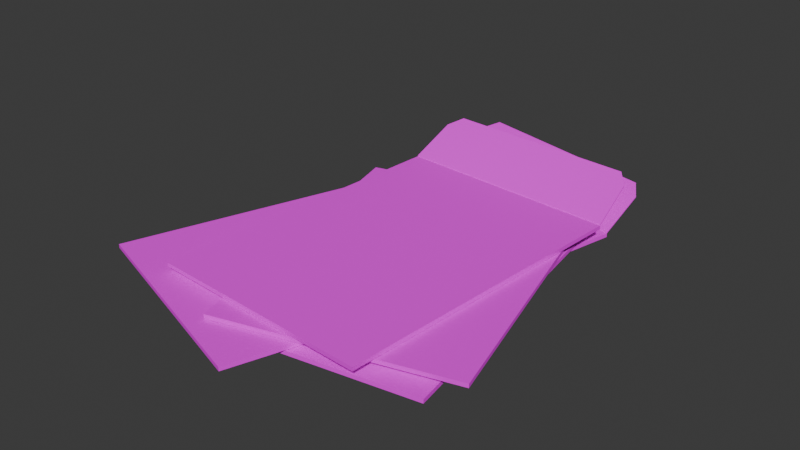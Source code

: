 # Source: KraftEnvelopes.blend  (saved by Blender 5.2.44; exported with 4.5.12 LTS)
import bpy
from mathutils import Matrix  # noqa: F401  (used for matrix-valued properties, if any)

bpy.ops.wm.read_factory_settings(use_empty=True)
scene = bpy.context.scene
scene.name = 'Scene'

# ---- collections
col_collection = bpy.data.collections.new('Collection'); scene.collection.children.link(col_collection)

# ---- images (referenced by path relative to the original .blend; pixels are not part of the script)
import os
ASSET_DIR = os.environ.get("B2B_ASSET_DIR", "")  # directory of the original .blend (textures are referenced by path, not embedded)
HERE = os.path.dirname(os.path.abspath(__file__))  # packed textures are extracted next to this script under _unpacked/

def load_image(name, relpath, width, height, colorspace="sRGB"):
    """Load a texture the original file referenced (path relative to the .blend, or extracted next to this script)."""
    p = next((c for c in (os.path.join(HERE, relpath), os.path.join(ASSET_DIR, relpath)) if relpath and os.path.exists(c)), "")
    if p:
        img = bpy.data.images.load(p, check_existing=True)
        img.name = name
    else:  # same state as the original file: an image datablock whose file is absent (Cycles renders it pink)
        img = bpy.data.images.new(name, width, height)
        img.source = "FILE"
        img.filepath = "//" + (relpath or name)
    img.colorspace_settings.name = colorspace
    return img
img_kraftenvelope_reference_png = load_image('KraftEnvelope_Reference.png', 'KraftEnvelope_Reference.png', 1024, 1024, 'sRGB')

# ---- materials (node trees are filled in below, after node groups)
mat_kraftpaper = bpy.data.materials.new('KraftPaper')

# ---- material node trees
mat_kraftpaper.use_nodes = True; mat_kraftpaper.node_tree.nodes.clear()
_N = mat_kraftpaper.node_tree.nodes; _L = mat_kraftpaper.node_tree.links
n0 = _N.new('ShaderNodeBsdfPrincipled'); n0.name = 'Principled BSDF'; n0.location = (-200, 100)
n0.inputs[2].default_value = 0.9
n0.inputs[10].default_value = 0.005
n1 = _N.new('ShaderNodeOutputMaterial'); n1.name = 'Material Output'; n1.location = (200, 100)
n2 = _N.new('ShaderNodeTexImage'); n2.name = 'Image Texture'; n2.location = (0, 0)
n2.image = img_kraftenvelope_reference_png
_L.new(n0.outputs[0], n1.inputs[0])
_L.new(n2.outputs[0], n0.inputs[0])
n1.is_active_output = True

# ---- world
world_world = bpy.data.worlds.new('World'); scene.world = world_world
world_world.use_nodes = True; world_world.node_tree.nodes.clear()
_N = world_world.node_tree.nodes; _L = world_world.node_tree.links
n0 = _N.new('ShaderNodeOutputWorld'); n0.name = 'World Output'; n0.location = (200, 100)
n1 = _N.new('ShaderNodeBackground'); n1.name = 'Background'; n1.location = (-200, 100)
n1.inputs[0].default_value = (0.05088, 0.05088, 0.05088, 1.0)
_L.new(n1.outputs[0], n0.inputs[0])
n0.is_active_output = True
world_world.color = (0.05088, 0.05088, 0.05088)
world_world.sun_shadow_jitter_overblur = 0.0

# ---- meshes
me_kraftenvelope_open_001 = bpy.data.meshes.new('KraftEnvelope_Open.001')
me_kraftenvelope_open_001.from_pydata([(-0.173, -0.0849, 0.0), (-0.173, -0.0849, 0.001), (-0.1728, -0.08393, 0.001), (-0.1728, -0.08393, 0.0), (-0.1721, -0.08513, 0.0), (-0.1721, -0.08513, 0.001), (-0.1718, -0.08415, 0.0), (-0.173, -0.0849, 0.003), (-0.1728, -0.08393, 0.003), (-0.1721, -0.08513, 0.003), (-0.173, -0.0849, 0.004), (-0.1728, -0.08393, 0.004), (-0.1721, -0.08513, 0.004), (-0.1718, -0.08415, 0.004), (-0.09993, 0.2318, 0.001), (-0.09993, 0.2318, 0.0), (-0.09896, 0.2315, 0.001), (-0.09896, 0.2315, 0.0), (-0.09993, 0.2318, 0.003), (-0.1718, -0.08415, 0.001), (-0.09896, 0.2315, 0.003), (-0.1718, -0.08415, 0.003), (-0.09993, 0.2318, 0.004), (-0.09896, 0.2315, 0.004), (0.05496, -0.1375, 0.0), (0.05496, -0.1375, 0.001), (0.05518, -0.1366, 0.0), (0.05496, -0.1375, 0.003), (0.05518, -0.1366, 0.003), (0.05518, -0.1366, 0.001), (0.05496, -0.1375, 0.004), (0.05518, -0.1366, 0.004), (0.1281, 0.1791, 0.001), (0.1281, 0.1791, 0.0), (0.1281, 0.1791, 0.004), (0.1281, 0.1791, 0.003), (0.05593, -0.1378, 0.0), (0.05616, -0.1368, 0.0), (0.05616, -0.1368, 0.001), (0.05593, -0.1378, 0.001), (0.05616, -0.1368, 0.003), (0.05593, -0.1378, 0.003), (0.05616, -0.1368, 0.004), (0.05593, -0.1378, 0.004), (0.129, 0.1789, 0.0), (0.129, 0.1789, 0.001), (0.129, 0.1789, 0.003), (0.129, 0.1789, 0.004), (-0.09993, 0.2318, 0.004), (0.129, 0.1789, 0.004), (0.1342, 0.2213, 0.0285), (0.1252, 0.2358, 0.0355), (-0.07158, 0.2812, 0.0355), (-0.086, 0.2721, 0.0285), (-0.09993, 0.2318, 0.005), (0.129, 0.1789, 0.005), (0.1342, 0.2213, 0.0295), (0.1252, 0.2358, 0.0365), (-0.07158, 0.2812, 0.0365), (-0.086, 0.2721, 0.0295), (-0.06663, -0.1869, 0.0048), (-0.06663, -0.1869, 0.0088), (-0.1175, 0.1341, 0.0088), (-0.1175, 0.1341, 0.0048), (0.1655, -0.1501, 0.0048), (0.1146, 0.1709, 0.0048), (0.1146, 0.1709, 0.0088), (0.1655, -0.1501, 0.0088), (-0.2, -0.1474, 0.0096), (-0.2, -0.1474, 0.0136), (-0.09419, 0.1599, 0.0136), (-0.09419, 0.1599, 0.0096), (0.02219, -0.2239, 0.0096), (0.128, 0.08339, 0.0096), (0.128, 0.08339, 0.0136), (0.02219, -0.2239, 0.0136), (-0.03944, -0.1844, 0.0144), (-0.03944, -0.1844, 0.0184), (-0.1236, 0.1296, 0.0184), (-0.1236, 0.1296, 0.0144), (0.1876, -0.1236, 0.0144), (0.1034, 0.1904, 0.0144), (0.1034, 0.1904, 0.0184), (0.1876, -0.1236, 0.0184), (-0.1235, -0.1519, 0.0192), (-0.1235, -0.1519, 0.0202), (-0.1235, -0.1509, 0.0202), (-0.1235, -0.1509, 0.0192), (-0.1226, -0.152, 0.0192), (-0.1226, -0.152, 0.0202), (-0.1225, -0.151, 0.0192), (-0.1235, -0.1519, 0.0222), (-0.1235, -0.1509, 0.0222), (-0.1226, -0.152, 0.0222), (-0.1235, -0.1519, 0.0232), (-0.1235, -0.1509, 0.0232), (-0.1226, -0.152, 0.0232), (-0.1225, -0.151, 0.0232), (-0.1009, 0.1723, 0.0202), (-0.1009, 0.1723, 0.0192), (-0.09988, 0.1722, 0.0202), (-0.09988, 0.1722, 0.0192), (-0.1009, 0.1723, 0.0222), (-0.1225, -0.151, 0.0202), (-0.09988, 0.1722, 0.0222), (-0.1225, -0.151, 0.0222), (-0.1009, 0.1723, 0.0232), (-0.09988, 0.1722, 0.0232), (0.1099, -0.1682, 0.0192), (0.1099, -0.1682, 0.0202), (0.11, -0.1672, 0.0192), (0.1099, -0.1682, 0.0222), (0.11, -0.1672, 0.0222), (0.11, -0.1672, 0.0202), (0.1099, -0.1682, 0.0232), (0.11, -0.1672, 0.0232), (0.1326, 0.156, 0.0202), (0.1326, 0.156, 0.0192), (0.1326, 0.156, 0.0232), (0.1326, 0.156, 0.0222), (0.1109, -0.1683, 0.0192), (0.1109, -0.1673, 0.0192), (0.1109, -0.1673, 0.0202), (0.1109, -0.1683, 0.0202), (0.1109, -0.1673, 0.0222), (0.1109, -0.1683, 0.0222), (0.1109, -0.1673, 0.0232), (0.1109, -0.1683, 0.0232), (0.1335, 0.1559, 0.0192), (0.1335, 0.1559, 0.0202), (0.1335, 0.1559, 0.0222), (0.1335, 0.1559, 0.0232), (-0.1009, 0.1723, 0.0232), (0.1335, 0.1559, 0.0232), (0.132, 0.1986, 0.0477), (0.1209, 0.2115, 0.0547), (-0.08061, 0.2256, 0.0547), (-0.09343, 0.2143, 0.0477), (-0.1009, 0.1723, 0.0242), (0.1335, 0.1559, 0.0242), (0.132, 0.1986, 0.0487), (0.1209, 0.2115, 0.0557), (-0.08061, 0.2256, 0.0557), (-0.09343, 0.2143, 0.0487)], [], [(1, 3, 0), (4, 1, 0), (3, 4, 0), (7, 2, 1), (5, 7, 1), (10, 8, 7), (9, 10, 7), (12, 11, 10), (2, 15, 3), (14, 17, 15), (15, 6, 3), (8, 14, 2), (16, 21, 19), (18, 16, 14), (11, 18, 8), (22, 20, 18), (13, 22, 11), (24, 5, 4), (6, 24, 4), (25, 9, 5), (21, 29, 19), (27, 12, 9), (30, 13, 12), (16, 33, 17), (17, 26, 6), (29, 16, 19), (23, 35, 20), (20, 28, 21), (31, 23, 13), (37, 39, 36), (36, 25, 24), (26, 36, 24), (38, 41, 39), (39, 27, 25), (40, 43, 41), (41, 30, 27), (43, 31, 30), (44, 38, 37), (32, 44, 33), (33, 37, 26), (28, 32, 29), (45, 40, 38), (35, 45, 32), (46, 42, 40), (34, 46, 35), (42, 34, 31), (48, 51, 49), (57, 58, 55), (49, 54, 48), (50, 55, 49), (51, 56, 50), (52, 57, 51), (52, 59, 58), (53, 54, 59), (1, 2, 3), (4, 5, 1), (3, 6, 4), (7, 8, 2), (5, 9, 7), (10, 11, 8), (9, 12, 10), (12, 13, 11), (2, 14, 15), (14, 16, 17), (15, 17, 6), (8, 18, 14), (16, 20, 21), (18, 20, 16), (11, 22, 18), (22, 23, 20), (13, 23, 22), (24, 25, 5), (6, 26, 24), (25, 27, 9), (21, 28, 29), (27, 30, 12), (30, 31, 13), (16, 32, 33), (17, 33, 26), (29, 32, 16), (23, 34, 35), (20, 35, 28), (31, 34, 23), (37, 38, 39), (36, 39, 25), (26, 37, 36), (38, 40, 41), (39, 41, 27), (40, 42, 43), (41, 43, 30), (43, 42, 31), (44, 45, 38), (32, 45, 44), (33, 44, 37), (28, 35, 32), (45, 46, 40), (35, 46, 45), (46, 47, 42), (34, 47, 46), (42, 47, 34), (48, 53, 52), (52, 51, 48), (51, 50, 49), (59, 54, 58), (54, 55, 58), (55, 56, 57), (49, 55, 54), (50, 56, 55), (51, 57, 56), (52, 58, 57), (52, 53, 59), (53, 48, 54), (61, 63, 60), (65, 67, 64), (64, 61, 60), (62, 65, 63), (63, 64, 60), (67, 62, 61), (61, 62, 63), (65, 66, 67), (64, 67, 61), (62, 66, 65), (63, 65, 64), (67, 66, 62), (69, 71, 68), (73, 75, 72), (72, 69, 68), (70, 73, 71), (71, 72, 68), (75, 70, 69), (69, 70, 71), (73, 74, 75), (72, 75, 69), (70, 74, 73), (71, 73, 72), (75, 74, 70), (77, 79, 76), (81, 83, 80), (80, 77, 76), (78, 81, 79), (79, 80, 76), (83, 78, 77), (77, 78, 79), (81, 82, 83), (80, 83, 77), (78, 82, 81), (79, 81, 80), (83, 82, 78), (85, 87, 84), (88, 85, 84), (87, 88, 84), (91, 86, 85), (89, 91, 85), (94, 92, 91), (93, 94, 91), (96, 95, 94), (86, 99, 87), (98, 101, 99), (99, 90, 87), (92, 98, 86), (100, 105, 103), (102, 100, 98), (95, 102, 92), (106, 104, 102), (97, 106, 95), (108, 89, 88), (90, 108, 88), (109, 93, 89), (105, 113, 103), (111, 96, 93), (114, 97, 96), (100, 117, 101), (101, 110, 90), (113, 100, 103), (107, 119, 104), (104, 112, 105), (115, 107, 97), (121, 123, 120), (120, 109, 108), (110, 120, 108), (122, 125, 123), (123, 111, 109), (124, 127, 125), (125, 114, 111), (127, 115, 114), (128, 122, 121), (116, 128, 117), (117, 121, 110), (112, 116, 113), (129, 124, 122), (119, 129, 116), (130, 126, 124), (118, 130, 119), (126, 118, 115), (132, 135, 133), (141, 142, 139), (133, 138, 132), (134, 139, 133), (135, 140, 134), (136, 141, 135), (136, 143, 142), (137, 138, 143), (85, 86, 87), (88, 89, 85), (87, 90, 88), (91, 92, 86), (89, 93, 91), (94, 95, 92), (93, 96, 94), (96, 97, 95), (86, 98, 99), (98, 100, 101), (99, 101, 90), (92, 102, 98), (100, 104, 105), (102, 104, 100), (95, 106, 102), (106, 107, 104), (97, 107, 106), (108, 109, 89), (90, 110, 108), (109, 111, 93), (105, 112, 113), (111, 114, 96), (114, 115, 97), (100, 116, 117), (101, 117, 110), (113, 116, 100), (107, 118, 119), (104, 119, 112), (115, 118, 107), (121, 122, 123), (120, 123, 109), (110, 121, 120), (122, 124, 125), (123, 125, 111), (124, 126, 127), (125, 127, 114), (127, 126, 115), (128, 129, 122), (116, 129, 128), (117, 128, 121), (112, 119, 116), (129, 130, 124), (119, 130, 129), (130, 131, 126), (118, 131, 130), (126, 131, 118), (132, 137, 136), (136, 135, 132), (135, 134, 133), (143, 138, 142), (138, 139, 142), (139, 140, 141), (133, 139, 138), (134, 140, 139), (135, 141, 140), (136, 142, 141), (136, 137, 143), (137, 132, 138)])
_uv = me_kraftenvelope_open_001.uv_layers.new(name='PhotoUV')
_uv.uv.foreach_set('vector', [0.25, 0.22, 0.25, 0.2211, 0.25, 0.22, 0.252, 0.22, 0.25, 0.22, 0.25, 0.22, 0.25, 0.2211, 0.252, 0.22, 0.25, 0.22, 0.25, 0.22, 0.25, 0.2211, 0.25, 0.22, 0.252, 0.22, 0.25, 0.22, 0.25, 0.22, 0.25, 0.22, 0.25, 0.2211, 0.25, 0.22, 0.252, 0.22, 0.25, 0.22, 0.25, 0.22, 0.1857, 0.06, 0.183, 0.06222, 0.183, 0.06, 0.25, 0.2211, 0.25, 0.5856, 0.25, 0.2211, 0.25, 0.5856, 0.252, 0.5856, 0.25, 0.5856, 0.25, 0.5856, 0.252, 0.2211, 0.25, 0.2211, 0.25, 0.2211, 0.25, 0.5856, 0.25, 0.2211, 0.252, 0.5856, 0.252, 0.2211, 0.252, 0.2211, 0.25, 0.5856, 0.252, 0.5856, 0.25, 0.5856, 0.25, 0.2211, 0.25, 0.5856, 0.25, 0.2211, 0.25, 0.5856, 0.252, 0.5856, 0.25, 0.5856, 0.1857, 0.06222, 0.183, 0.782, 0.183, 0.06222, 0.728, 0.22, 0.252, 0.22, 0.252, 0.22, 0.252, 0.2211, 0.728, 0.22, 0.252, 0.22, 0.728, 0.22, 0.252, 0.22, 0.252, 0.22, 0.252, 0.2211, 0.728, 0.2211, 0.252, 0.2211, 0.728, 0.22, 0.252, 0.22, 0.252, 0.22, 0.8123, 0.06, 0.1857, 0.06222, 0.1857, 0.06, 0.252, 0.5856, 0.728, 0.5856, 0.252, 0.5856, 0.252, 0.5856, 0.728, 0.2211, 0.252, 0.2211, 0.728, 0.2211, 0.252, 0.5856, 0.252, 0.2211, 0.252, 0.5856, 0.728, 0.5856, 0.252, 0.5856, 0.252, 0.5856, 0.728, 0.2211, 0.252, 0.2211, 0.8123, 0.06222, 0.1857, 0.782, 0.1857, 0.06222, 0.73, 0.2211, 0.73, 0.22, 0.73, 0.22, 0.73, 0.22, 0.728, 0.22, 0.728, 0.22, 0.728, 0.2211, 0.73, 0.22, 0.728, 0.22, 0.73, 0.2211, 0.73, 0.22, 0.73, 0.22, 0.73, 0.22, 0.728, 0.22, 0.728, 0.22, 0.73, 0.2211, 0.73, 0.22, 0.73, 0.22, 0.73, 0.22, 0.728, 0.22, 0.728, 0.22, 0.815, 0.06, 0.8123, 0.06222, 0.8123, 0.06, 0.73, 0.5856, 0.73, 0.2211, 0.73, 0.2211, 0.728, 0.5856, 0.73, 0.5856, 0.728, 0.5856, 0.728, 0.5856, 0.73, 0.2211, 0.728, 0.2211, 0.728, 0.2211, 0.728, 0.5856, 0.728, 0.2211, 0.73, 0.5856, 0.73, 0.2211, 0.73, 0.2211, 0.728, 0.5856, 0.73, 0.5856, 0.728, 0.5856, 0.73, 0.5856, 0.73, 0.2211, 0.73, 0.2211, 0.728, 0.5856, 0.73, 0.5856, 0.728, 0.5856, 0.815, 0.06222, 0.8123, 0.782, 0.8123, 0.06222, 0.183, 0.938, 0.7706, 0.818, 0.815, 0.938, 0.7706, 0.818, 0.2274, 0.818, 0.815, 0.938, 0.73, 0.5856, 0.25, 0.5856, 0.25, 0.5856, 0.7208, 0.6334, 0.73, 0.5856, 0.73, 0.5856, 0.6963, 0.647, 0.7208, 0.6334, 0.7208, 0.6334, 0.2837, 0.647, 0.6963, 0.647, 0.6963, 0.647, 0.2837, 0.647, 0.2592, 0.6334, 0.2837, 0.647, 0.2592, 0.6334, 0.25, 0.5856, 0.2592, 0.6334, 0.25, 0.22, 0.25, 0.2211, 0.25, 0.2211, 0.252, 0.22, 0.252, 0.22, 0.25, 0.22, 0.25, 0.2211, 0.252, 0.2211, 0.252, 0.22, 0.25, 0.22, 0.25, 0.2211, 0.25, 0.2211, 0.252, 0.22, 0.252, 0.22, 0.25, 0.22, 0.25, 0.22, 0.25, 0.2211, 0.25, 0.2211, 0.252, 0.22, 0.252, 0.22, 0.25, 0.22, 0.1857, 0.06, 0.1857, 0.06222, 0.183, 0.06222, 0.25, 0.2211, 0.25, 0.5856, 0.25, 0.5856, 0.25, 0.5856, 0.252, 0.5856, 0.252, 0.5856, 0.25, 0.5856, 0.252, 0.5856, 0.252, 0.2211, 0.25, 0.2211, 0.25, 0.5856, 0.25, 0.5856, 0.252, 0.5856, 0.252, 0.5856, 0.252, 0.2211, 0.25, 0.5856, 0.252, 0.5856, 0.252, 0.5856, 0.25, 0.2211, 0.25, 0.5856, 0.25, 0.5856, 0.25, 0.5856, 0.252, 0.5856, 0.252, 0.5856, 0.1857, 0.06222, 0.1857, 0.782, 0.183, 0.782, 0.728, 0.22, 0.728, 0.22, 0.252, 0.22, 0.252, 0.2211, 0.728, 0.2211, 0.728, 0.22, 0.728, 0.22, 0.728, 0.22, 0.252, 0.22, 0.252, 0.2211, 0.728, 0.2211, 0.728, 0.2211, 0.728, 0.22, 0.728, 0.22, 0.252, 0.22, 0.8123, 0.06, 0.8123, 0.06222, 0.1857, 0.06222, 0.252, 0.5856, 0.728, 0.5856, 0.728, 0.5856, 0.252, 0.5856, 0.728, 0.5856, 0.728, 0.2211, 0.728, 0.2211, 0.728, 0.5856, 0.252, 0.5856, 0.252, 0.5856, 0.728, 0.5856, 0.728, 0.5856, 0.252, 0.5856, 0.728, 0.5856, 0.728, 0.2211, 0.8123, 0.06222, 0.8123, 0.782, 0.1857, 0.782, 0.73, 0.2211, 0.73, 0.2211, 0.73, 0.22, 0.73, 0.22, 0.73, 0.22, 0.728, 0.22, 0.728, 0.2211, 0.73, 0.2211, 0.73, 0.22, 0.73, 0.2211, 0.73, 0.2211, 0.73, 0.22, 0.73, 0.22, 0.73, 0.22, 0.728, 0.22, 0.73, 0.2211, 0.73, 0.2211, 0.73, 0.22, 0.73, 0.22, 0.73, 0.22, 0.728, 0.22, 0.815, 0.06, 0.815, 0.06222, 0.8123, 0.06222, 0.73, 0.5856, 0.73, 0.5856, 0.73, 0.2211, 0.728, 0.5856, 0.73, 0.5856, 0.73, 0.5856, 0.728, 0.5856, 0.73, 0.5856, 0.73, 0.2211, 0.728, 0.2211, 0.728, 0.5856, 0.728, 0.5856, 0.73, 0.5856, 0.73, 0.5856, 0.73, 0.2211, 0.728, 0.5856, 0.73, 0.5856, 0.73, 0.5856, 0.73, 0.5856, 0.73, 0.5856, 0.73, 0.2211, 0.728, 0.5856, 0.73, 0.5856, 0.73, 0.5856, 0.815, 0.06222, 0.815, 0.782, 0.8123, 0.782, 0.183, 0.938, 0.1951, 0.8447, 0.2274, 0.818, 0.2274, 0.818, 0.7706, 0.818, 0.183, 0.938, 0.7706, 0.818, 0.8029, 0.8447, 0.815, 0.938, 0.1951, 0.8447, 0.183, 0.938, 0.2274, 0.818, 0.183, 0.938, 0.815, 0.938, 0.2274, 0.818, 0.815, 0.938, 0.8029, 0.8447, 0.7706, 0.818, 0.73, 0.5856, 0.73, 0.5856, 0.25, 0.5856, 0.7208, 0.6334, 0.7208, 0.6334, 0.73, 0.5856, 0.6963, 0.647, 0.6963, 0.647, 0.7208, 0.6334, 0.2837, 0.647, 0.2837, 0.647, 0.6963, 0.647, 0.2837, 0.647, 0.2592, 0.6334, 0.2592, 0.6334, 0.2592, 0.6334, 0.25, 0.5856, 0.25, 0.5856, 0.25, 0.22, 0.25, 0.5856, 0.25, 0.22, 0.73, 0.5856, 0.73, 0.22, 0.73, 0.22, 0.73, 0.22, 0.25, 0.22, 0.25, 0.22, 0.25, 0.5856, 0.73, 0.5856, 0.25, 0.5856, 0.25, 0.5856, 0.73, 0.22, 0.25, 0.22, 0.815, 0.06, 0.183, 0.938, 0.183, 0.06, 0.25, 0.22, 0.25, 0.5856, 0.25, 0.5856, 0.73, 0.5856, 0.73, 0.5856, 0.73, 0.22, 0.73, 0.22, 0.73, 0.22, 0.25, 0.22, 0.25, 0.5856, 0.73, 0.5856, 0.73, 0.5856, 0.25, 0.5856, 0.73, 0.5856, 0.73, 0.22, 0.815, 0.06, 0.815, 0.938, 0.183, 0.938, 0.25, 0.22, 0.25, 0.5856, 0.25, 0.22, 0.73, 0.5856, 0.73, 0.22, 0.73, 0.22, 0.73, 0.22, 0.25, 0.22, 0.25, 0.22, 0.25, 0.5856, 0.73, 0.5856, 0.25, 0.5856, 0.25, 0.5856, 0.73, 0.22, 0.25, 0.22, 0.815, 0.06, 0.183, 0.938, 0.183, 0.06, 0.25, 0.22, 0.25, 0.5856, 0.25, 0.5856, 0.73, 0.5856, 0.73, 0.5856, 0.73, 0.22, 0.73, 0.22, 0.73, 0.22, 0.25, 0.22, 0.25, 0.5856, 0.73, 0.5856, 0.73, 0.5856, 0.25, 0.5856, 0.73, 0.5856, 0.73, 0.22, 0.815, 0.06, 0.815, 0.938, 0.183, 0.938, 0.25, 0.22, 0.25, 0.5856, 0.25, 0.22, 0.73, 0.5856, 0.73, 0.22, 0.73, 0.22, 0.73, 0.22, 0.25, 0.22, 0.25, 0.22, 0.25, 0.5856, 0.73, 0.5856, 0.25, 0.5856, 0.25, 0.5856, 0.73, 0.22, 0.25, 0.22, 0.815, 0.06, 0.183, 0.938, 0.183, 0.06, 0.25, 0.22, 0.25, 0.5856, 0.25, 0.5856, 0.73, 0.5856, 0.73, 0.5856, 0.73, 0.22, 0.73, 0.22, 0.73, 0.22, 0.25, 0.22, 0.25, 0.5856, 0.73, 0.5856, 0.73, 0.5856, 0.25, 0.5856, 0.73, 0.5856, 0.73, 0.22, 0.815, 0.06, 0.815, 0.938, 0.183, 0.938, 0.25, 0.22, 0.25, 0.2211, 0.25, 0.22, 0.252, 0.22, 0.25, 0.22, 0.25, 0.22, 0.25, 0.2211, 0.252, 0.22, 0.25, 0.22, 0.25, 0.22, 0.25, 0.2211, 0.25, 0.22, 0.252, 0.22, 0.25, 0.22, 0.25, 0.22, 0.25, 0.22, 0.25, 0.2211, 0.25, 0.22, 0.252, 0.22, 0.25, 0.22, 0.25, 0.22, 0.1857, 0.06, 0.183, 0.06222, 0.183, 0.06, 0.25, 0.2211, 0.25, 0.5856, 0.25, 0.2211, 0.25, 0.5856, 0.252, 0.5856, 0.25, 0.5856, 0.25, 0.5856, 0.252, 0.2211, 0.25, 0.2211, 0.25, 0.2211, 0.25, 0.5856, 0.25, 0.2211, 0.252, 0.5856, 0.252, 0.2211, 0.252, 0.2211, 0.25, 0.5856, 0.252, 0.5856, 0.25, 0.5856, 0.25, 0.2211, 0.25, 0.5856, 0.25, 0.2211, 0.25, 0.5856, 0.252, 0.5856, 0.25, 0.5856, 0.1857, 0.06222, 0.183, 0.782, 0.183, 0.06222, 0.728, 0.22, 0.252, 0.22, 0.252, 0.22, 0.252, 0.2211, 0.728, 0.22, 0.252, 0.22, 0.728, 0.22, 0.252, 0.22, 0.252, 0.22, 0.252, 0.2211, 0.728, 0.2211, 0.252, 0.2211, 0.728, 0.22, 0.252, 0.22, 0.252, 0.22, 0.8123, 0.06, 0.1857, 0.06222, 0.1857, 0.06, 0.252, 0.5856, 0.728, 0.5856, 0.252, 0.5856, 0.252, 0.5856, 0.728, 0.2211, 0.252, 0.2211, 0.728, 0.2211, 0.252, 0.5856, 0.252, 0.2211, 0.252, 0.5856, 0.728, 0.5856, 0.252, 0.5856, 0.252, 0.5856, 0.728, 0.2211, 0.252, 0.2211, 0.8123, 0.06222, 0.1857, 0.782, 0.1857, 0.06222, 0.73, 0.2211, 0.73, 0.22, 0.73, 0.22, 0.73, 0.22, 0.728, 0.22, 0.728, 0.22, 0.728, 0.2211, 0.73, 0.22, 0.728, 0.22, 0.73, 0.2211, 0.73, 0.22, 0.73, 0.22, 0.73, 0.22, 0.728, 0.22, 0.728, 0.22, 0.73, 0.2211, 0.73, 0.22, 0.73, 0.22, 0.73, 0.22, 0.728, 0.22, 0.728, 0.22, 0.815, 0.06, 0.8123, 0.06222, 0.8123, 0.06, 0.73, 0.5856, 0.73, 0.2211, 0.73, 0.2211, 0.728, 0.5856, 0.73, 0.5856, 0.728, 0.5856, 0.728, 0.5856, 0.73, 0.2211, 0.728, 0.2211, 0.728, 0.2211, 0.728, 0.5856, 0.728, 0.2211, 0.73, 0.5856, 0.73, 0.2211, 0.73, 0.2211, 0.728, 0.5856, 0.73, 0.5856, 0.728, 0.5856, 0.73, 0.5856, 0.73, 0.2211, 0.73, 0.2211, 0.728, 0.5856, 0.73, 0.5856, 0.728, 0.5856, 0.815, 0.06222, 0.8123, 0.782, 0.8123, 0.06222, 0.183, 0.938, 0.7706, 0.818, 0.815, 0.938, 0.7706, 0.818, 0.2274, 0.818, 0.815, 0.938, 0.73, 0.5856, 0.25, 0.5856, 0.25, 0.5856, 0.7208, 0.6334, 0.73, 0.5856, 0.73, 0.5856, 0.6963, 0.647, 0.7208, 0.6334, 0.7208, 0.6334, 0.2837, 0.647, 0.6963, 0.647, 0.6963, 0.647, 0.2837, 0.647, 0.2592, 0.6334, 0.2837, 0.647, 0.2592, 0.6334, 0.25, 0.5856, 0.2592, 0.6334, 0.25, 0.22, 0.25, 0.2211, 0.25, 0.2211, 0.252, 0.22, 0.252, 0.22, 0.25, 0.22, 0.25, 0.2211, 0.252, 0.2211, 0.252, 0.22, 0.25, 0.22, 0.25, 0.2211, 0.25, 0.2211, 0.252, 0.22, 0.252, 0.22, 0.25, 0.22, 0.25, 0.22, 0.25, 0.2211, 0.25, 0.2211, 0.252, 0.22, 0.252, 0.22, 0.25, 0.22, 0.1857, 0.06, 0.1857, 0.06222, 0.183, 0.06222, 0.25, 0.2211, 0.25, 0.5856, 0.25, 0.5856, 0.25, 0.5856, 0.252, 0.5856, 0.252, 0.5856, 0.25, 0.5856, 0.252, 0.5856, 0.252, 0.2211, 0.25, 0.2211, 0.25, 0.5856, 0.25, 0.5856, 0.252, 0.5856, 0.252, 0.5856, 0.252, 0.2211, 0.25, 0.5856, 0.252, 0.5856, 0.252, 0.5856, 0.25, 0.2211, 0.25, 0.5856, 0.25, 0.5856, 0.25, 0.5856, 0.252, 0.5856, 0.252, 0.5856, 0.1857, 0.06222, 0.1857, 0.782, 0.183, 0.782, 0.728, 0.22, 0.728, 0.22, 0.252, 0.22, 0.252, 0.2211, 0.728, 0.2211, 0.728, 0.22, 0.728, 0.22, 0.728, 0.22, 0.252, 0.22, 0.252, 0.2211, 0.728, 0.2211, 0.728, 0.2211, 0.728, 0.22, 0.728, 0.22, 0.252, 0.22, 0.8123, 0.06, 0.8123, 0.06222, 0.1857, 0.06222, 0.252, 0.5856, 0.728, 0.5856, 0.728, 0.5856, 0.252, 0.5856, 0.728, 0.5856, 0.728, 0.2211, 0.728, 0.2211, 0.728, 0.5856, 0.252, 0.5856, 0.252, 0.5856, 0.728, 0.5856, 0.728, 0.5856, 0.252, 0.5856, 0.728, 0.5856, 0.728, 0.2211, 0.8123, 0.06222, 0.8123, 0.782, 0.1857, 0.782, 0.73, 0.2211, 0.73, 0.2211, 0.73, 0.22, 0.73, 0.22, 0.73, 0.22, 0.728, 0.22, 0.728, 0.2211, 0.73, 0.2211, 0.73, 0.22, 0.73, 0.2211, 0.73, 0.2211, 0.73, 0.22, 0.73, 0.22, 0.73, 0.22, 0.728, 0.22, 0.73, 0.2211, 0.73, 0.2211, 0.73, 0.22, 0.73, 0.22, 0.73, 0.22, 0.728, 0.22, 0.815, 0.06, 0.815, 0.06222, 0.8123, 0.06222, 0.73, 0.5856, 0.73, 0.5856, 0.73, 0.2211, 0.728, 0.5856, 0.73, 0.5856, 0.73, 0.5856, 0.728, 0.5856, 0.73, 0.5856, 0.73, 0.2211, 0.728, 0.2211, 0.728, 0.5856, 0.728, 0.5856, 0.73, 0.5856, 0.73, 0.5856, 0.73, 0.2211, 0.728, 0.5856, 0.73, 0.5856, 0.73, 0.5856, 0.73, 0.5856, 0.73, 0.5856, 0.73, 0.2211, 0.728, 0.5856, 0.73, 0.5856, 0.73, 0.5856, 0.815, 0.06222, 0.815, 0.782, 0.8123, 0.782, 0.183, 0.938, 0.1951, 0.8447, 0.2274, 0.818, 0.2274, 0.818, 0.7706, 0.818, 0.183, 0.938, 0.7706, 0.818, 0.8029, 0.8447, 0.815, 0.938, 0.1951, 0.8447, 0.183, 0.938, 0.2274, 0.818, 0.183, 0.938, 0.815, 0.938, 0.2274, 0.818, 0.815, 0.938, 0.8029, 0.8447, 0.7706, 0.818, 0.73, 0.5856, 0.73, 0.5856, 0.25, 0.5856, 0.7208, 0.6334, 0.7208, 0.6334, 0.73, 0.5856, 0.6963, 0.647, 0.6963, 0.647, 0.7208, 0.6334, 0.2837, 0.647, 0.2837, 0.647, 0.6963, 0.647, 0.2837, 0.647, 0.2592, 0.6334, 0.2592, 0.6334, 0.2592, 0.6334, 0.25, 0.5856, 0.25, 0.5856])
me_kraftenvelope_open_001.materials.append(mat_kraftpaper)
me_kraftenvelope_open_001.update()

# ---- objects
ob_kraftenvelopes_messystack = bpy.data.objects.new('KraftEnvelopes_MessyStack', me_kraftenvelope_open_001)

# ---- transforms, parenting, visibility, modifiers, constraints
ob_kraftenvelopes_messystack.location = (0.0, 0.0, 0.0)

# ---- collection membership
col_collection.objects.link(ob_kraftenvelopes_messystack)

# ---- scene / render settings (as saved in the file)
scene.frame_start = 1; scene.frame_end = 250; scene.frame_set(1)
scene.render.engine = 'BLENDER_EEVEE_NEXT'
scene.render.bake_bias = 0.0
scene.render.bake_samples = 0
scene.render.compositor_device = 'GPU'
scene.eevee.use_volume_custom_range = False
scene.eevee.fast_gi_thickness_near = 0.1
scene.eevee.fast_gi_thickness_far = 0.0
scene.eevee.ray_tracing_options.screen_trace_thickness = 0.1
bpy.context.view_layer.update()

# ---- added for rendering (the .blend has no active camera and no usable light): camera, sun
cam_auto = bpy.data.cameras.new('AutoCamera')
cam_auto.lens = 50.0
cam_auto.sensor_width = 36.0
cam_auto.clip_end = 1000.0
ob_auto_camera = bpy.data.objects.new('AutoCamera', cam_auto)
scene.collection.objects.link(ob_auto_camera)
ob_auto_camera.location = (0.585085, -0.680914, 0.500898)
ob_auto_camera.rotation_euler = (1.09748, -7.21219e-08, 0.694738)
scene.camera = ob_auto_camera
light_auto_sun = bpy.data.lights.new('AutoSun', 'SUN')
light_auto_sun.energy = 3.0
light_auto_sun.angle = 0.0523599
ob_auto_sun = bpy.data.objects.new('AutoSun', light_auto_sun)
scene.collection.objects.link(ob_auto_sun)
ob_auto_sun.rotation_euler = (0.872665, 0.174533, 0.523599)
bpy.context.view_layer.update()
